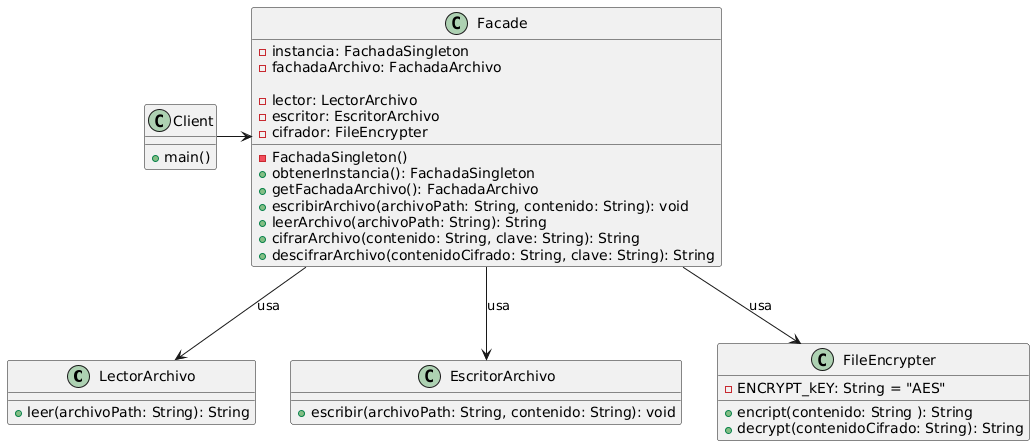

The diagram above was rendered by PlantUML. Its source (embedded in the PNG):
@startuml
class LectorArchivo {
    + leer(archivoPath: String): String
}

class EscritorArchivo {
    + escribir(archivoPath: String, contenido: String): void
}

class FileEncrypter {
    - ENCRYPT_kEY: String = "AES"
    + encript(contenido: String ): String
    + decrypt(contenidoCifrado: String): String
}

class Facade {
    - instancia: FachadaSingleton
    - fachadaArchivo: FachadaArchivo
    - FachadaSingleton()
    + obtenerInstancia(): FachadaSingleton
    + getFachadaArchivo(): FachadaArchivo

    - lector: LectorArchivo
    - escritor: EscritorArchivo
    - cifrador: FileEncrypter
    + escribirArchivo(archivoPath: String, contenido: String): void
    + leerArchivo(archivoPath: String): String
    + cifrarArchivo(contenido: String, clave: String): String
    + descifrarArchivo(contenidoCifrado: String, clave: String): String
}
class Client{
    + main()

}


Facade --> LectorArchivo : usa
Facade --> EscritorArchivo : usa
Facade --> FileEncrypter : usa
Client -> Facade
@enduml